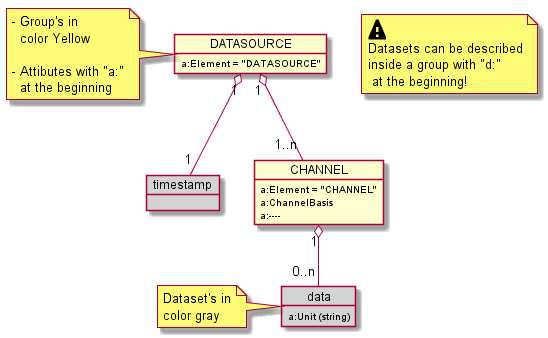

The diagram above was rendered by PlantUML. Its source (embedded in the PNG):
@startuml RCM_DX_diagram_example

  object DATASOURCE {
    a:Element = "DATASOURCE"
  }
  note left
    - Group's in
      color Yellow
    
    - Attibutes with "a:"
      at the beginning
  end note

  object timestamp #LightGray

  object CHANNEL {
    a:Element = "CHANNEL"
    a:ChannelBasis
    a:----
  }

  object data #LightGray{
    a:Unit (string)
  }
  note left
    Dataset's in
    color gray
  end note

  note as HINT
    <size:30><&warning>
    Datasets can be described
    inside a group with "d:"
     at the beginning!
  end note

  DATASOURCE "1" o-- "1" timestamp
  DATASOURCE "1" o-- "1..n" CHANNEL
  CHANNEL "1" o-- "0..n" data

@enduml